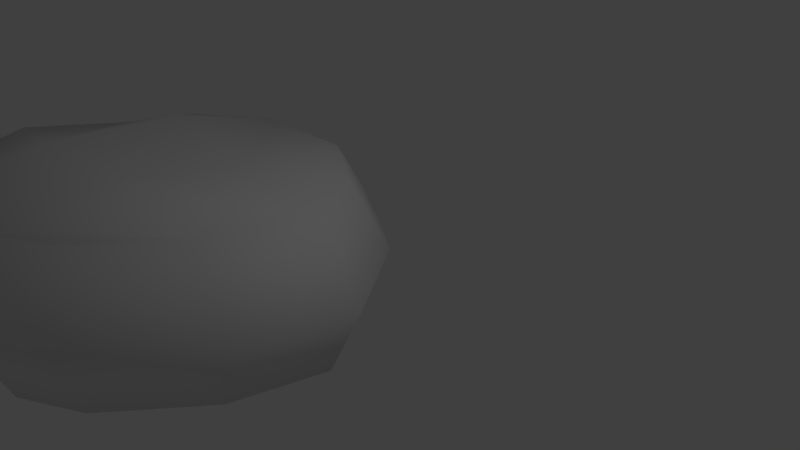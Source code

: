 # Source: roca3.blend  (saved by Blender 2.79.0; exported with 4.5.12 LTS)
import bpy
from mathutils import Matrix  # noqa: F401  (used for matrix-valued properties, if any)

bpy.ops.wm.read_factory_settings(use_empty=True)
scene = bpy.context.scene
scene.name = 'Scene'

# ---- collections
col_collection_1 = bpy.data.collections.new('Collection 1'); scene.collection.children.link(col_collection_1)

# ---- materials (node trees are filled in below, after node groups)
mat_roca = bpy.data.materials.new('Roca')
mat_roca.alpha_threshold = 0.0
mat_roca.use_transparent_shadow = False
mat_roca.roughness = 0.5
mat_roca.specular_intensity = 0.0
mat_roca.line_color = (0.0, 0.0, 0.0, 1.0)

# ---- material node trees

# ---- world
world_world = bpy.data.worlds.new('World'); scene.world = world_world
world_world.color = (0.05088, 0.05088, 0.05088)
world_world.use_sun_shadow = False
world_world.sun_shadow_jitter_overblur = 0.0
world_world.cycles.sampling_method = 'MANUAL'

# ---- cameras
cam_camera = bpy.data.cameras.new('Camera')
cam_camera.clip_end = 100.0
cam_camera.lens = 35.0
cam_camera.sensor_width = 32.0
cam_camera.sensor_height = 18.0
cam_camera.ortho_scale = 7.314
cam_camera.dof.focus_distance = 0.0
cam_camera.dof.aperture_fstop = 128.0

# ---- lights
light_lamp = bpy.data.lights.new('Lamp', 'POINT')
light_lamp.transmission_factor = 0.0
light_lamp.cutoff_distance = 30.0
light_lamp.energy = 100.0
light_lamp.shadow_buffer_clip_start = 1.001
light_lamp.shadow_soft_size = 0.1
light_lamp.shadow_maximum_resolution = 0.006
light_lamp.use_absolute_resolution = True

# ---- meshes
me_cube = bpy.data.meshes.new('Cube')
me_cube.from_pydata([(-0.2107, -0.05306, -0.9738), (0.5594, -1.135, -0.9738), (-1.0, -1.0, -1.0), (-1.133, 0.5568, -0.9738), (-0.2653, -0.1134, 1.031), (0.4794, -1.16, 1.031), (-1.0, -1.0, 1.235), (-1.157, 0.4763, 1.031), (0.5594, -2.62, -0.6853), (-1.0, -2.754, -0.6591), (0.4794, -2.595, 1.31), (-1.0, -2.754, 1.524), (-0.3376, -3.797, -0.6853), (-1.133, -4.23, -0.6853), (-0.388, -3.734, 1.31), (-1.157, -4.153, 1.31), (-2.825, -1.0, -1.0), (-2.677, 0.5568, -0.9738), (-2.825, -1.0, 1.387), (-2.65, 0.4763, 1.031), (-2.825, -2.754, -0.6591), (-2.825, -2.754, 1.465), (-2.677, -4.23, -0.6853), (-2.65, -4.153, 1.31), (-4.055, -1.135, -0.9738), (-3.687, -0.1896, -0.9738), (-3.983, -1.16, 1.031), (-3.626, -0.2454, 1.031), (-4.055, -2.62, -0.6853), (-3.983, -2.595, 1.31), (-3.509, -3.661, -0.6853), (-3.455, -3.603, 1.31), (0.08986, 0.2792, 0.0), (1.0, -1.0, 0.0), (-1.0, 1.0, 0.0), (1.0, -2.754, 0.3409), (-0.06013, -4.146, 0.3409), (-1.0, -4.658, 0.3409), (-2.825, 1.0, -2.384e-07), (-2.825, -4.658, 0.3409), (-4.454, -1.0, -5.96e-07), (-4.018, 0.1179, -5.96e-07), (-4.454, -2.754, 0.3409), (-3.808, -3.986, 0.3409)], [], [(0, 1, 2, 3), (4, 7, 6, 5), (32, 4, 5, 33), (5, 6, 11, 10), (6, 7, 19, 18), (32, 0, 3, 34), (9, 8, 12, 13), (37, 15, 23, 39), (33, 5, 10, 35), (2, 1, 8, 9), (36, 14, 15, 37), (10, 11, 15, 14), (35, 10, 14, 36), (15, 11, 21, 23), (17, 16, 24, 25), (38, 17, 25, 41), (16, 20, 28, 24), (2, 9, 20, 16), (34, 3, 17, 38), (3, 2, 16, 17), (11, 6, 18, 21), (9, 13, 22, 20), (40, 26, 27, 41), (40, 24, 28, 42), (42, 28, 30, 43), (23, 21, 29, 31), (39, 23, 31, 43), (21, 18, 26, 29), (18, 19, 27, 26), (20, 22, 30, 28), (22, 39, 43, 30), (29, 42, 43, 31), (26, 40, 42, 29), (24, 40, 41, 25), (7, 34, 38, 19), (19, 38, 41, 27), (8, 35, 36, 12), (12, 36, 37, 13), (1, 33, 35, 8), (13, 37, 39, 22), (4, 32, 34, 7), (0, 32, 33, 1)])
me_cube.polygons.foreach_set('use_smooth', [True] * 42)
_uv = me_cube.uv_layers.new(name='UVMap')
_uv.uv.foreach_set('vector', [0.2864, 0.2747, 0.2419, 0.3901, 0.1723, 0.262, 0.2864, 0.1717, 0.4593, 0.4112, 0.4946, 0.3181, 0.5646, 0.4388, 0.4593, 0.5308, 0.869, 0.0005582, 0.8584, 0.108, 0.7388, 0.108, 0.7228, 0.0005582, 0.4416, 0.4603, 0.4531, 0.5997, 0.2875, 0.5997, 0.3054, 0.4608, 0.4582, 0.3181, 0.4456, 0.4571, 0.3066, 0.4592, 0.2875, 0.3181, 0.2025, 0.9467, 0.1029, 0.9404, 0.1029, 0.8374, 0.2025, 0.825, 0.4561, 0.0005582, 0.5541, 0.1085, 0.4162, 0.1085, 0.3393, 0.07407, 0.7968, 0.6392, 0.7822, 0.741, 0.6431, 0.741, 0.6268, 0.6392, 0.6257, 0.6392, 0.5954, 0.7435, 0.4593, 0.7471, 0.4593, 0.6435, 0.454, 0.1717, 0.4411, 0.3169, 0.3003, 0.3169, 0.2875, 0.1717, 0.9994, 0.7421, 0.991, 0.8445, 0.9094, 0.8445, 0.8998, 0.7421, 0.6587, 0.2253, 0.5303, 0.281, 0.4551, 0.1717, 0.5367, 0.1717, 0.6222, 0.7482, 0.6046, 0.8502, 0.4713, 0.8502, 0.4593, 0.7482, 0.1555, 0.4771, 0.1707, 0.6088, 0.0005582, 0.6088, 0.01638, 0.4777, 0.4531, 0.6632, 0.313, 0.703, 0.2597, 0.6008, 0.3542, 0.6008, 0.8224, 0.5319, 0.9221, 0.5454, 0.9221, 0.6623, 0.8224, 0.6701, 0.7217, 0.1151, 0.5552, 0.1151, 0.568, 0.0005582, 0.7088, 0.0005582, 0.167, 0.1706, 0.0005582, 0.1706, 0.0005582, 0.0005582, 0.167, 0.0005582, 0.1706, 0.7242, 0.1582, 0.8239, 0.01435, 0.8239, 0.0005582, 0.7242, 0.3258, 0.0006079, 0.3381, 0.1456, 0.1837, 0.1456, 0.182, 0.0005582, 0.1709, 0.1717, 0.1712, 0.3373, 0.0005582, 0.3352, 0.0007924, 0.1717, 0.1706, 0.3385, 0.1582, 0.476, 0.01431, 0.4759, 0.0005582, 0.3384, 0.7334, 0.9587, 0.6268, 0.9567, 0.6268, 0.8652, 0.7334, 0.847, 0.8263, 0.1717, 0.8312, 0.2704, 0.6904, 0.2704, 0.6599, 0.1717, 0.8278, 0.3181, 0.9309, 0.3242, 0.9309, 0.4338, 0.8278, 0.4476, 0.7846, 0.5044, 0.7369, 0.3812, 0.8267, 0.3181, 0.8267, 0.424, 0.9811, 0.0005582, 0.968, 0.1028, 0.8772, 0.1028, 0.8701, 0.0005582, 0.0005582, 0.61, 0.1641, 0.61, 0.1521, 0.7231, 0.01599, 0.7186, 0.5562, 0.5319, 0.651, 0.6381, 0.538, 0.6381, 0.4593, 0.5916, 0.278, 0.4929, 0.1723, 0.5819, 0.1723, 0.488, 0.2236, 0.3912, 0.5591, 0.8513, 0.5702, 0.9552, 0.4593, 0.9552, 0.4653, 0.8513, 0.1017, 0.9472, 0.0005582, 0.9545, 0.0005582, 0.825, 0.1017, 0.8413, 0.7883, 0.5319, 0.8213, 0.6333, 0.6548, 0.6333, 0.6522, 0.5319, 0.7909, 0.8832, 0.8897, 0.8814, 0.8897, 0.9932, 0.7909, 0.9777, 0.7212, 0.3181, 0.7358, 0.4258, 0.5658, 0.4258, 0.5821, 0.3181, 0.8986, 0.8644, 0.7909, 0.8803, 0.7909, 0.7421, 0.8986, 0.7514, 0.7749, 0.7421, 0.7897, 0.8458, 0.6268, 0.8458, 0.637, 0.7421, 0.9833, 0.8814, 0.9905, 0.9854, 0.8908, 0.9854, 0.899, 0.8814, 0.431, 0.7041, 0.4261, 0.8043, 0.2597, 0.8043, 0.2902, 0.7041, 0.7234, 0.4269, 0.7358, 0.5304, 0.5658, 0.5304, 0.5795, 0.4269, 0.8323, 0.1791, 0.94, 0.1717, 0.94, 0.2934, 0.8323, 0.2787, 0.3969, 0.8055, 0.4059, 0.9049, 0.2597, 0.9049, 0.2732, 0.8055])
me_cube.materials.append(mat_roca)
me_cube.use_remesh_preserve_volume = False
me_cube.use_remesh_preserve_attributes = False
me_cube.use_mirror_vertex_groups = False
me_cube.update()

# ---- objects
ob_cube = bpy.data.objects.new('Cube', me_cube)
ob_lamp = bpy.data.objects.new('Lamp', light_lamp)
ob_camera = bpy.data.objects.new('Camera', cam_camera)

# ---- transforms, parenting, visibility, modifiers, constraints
ob_cube.location = (0.0, 0.0, 0.0)
ob_cube.lock_rotations_4d = False
ob_cube.empty_display_type = 'ARROWS'
ob_cube.lineart.crease_threshold = 0.0
ob_lamp.location = (4.076, 1.005, 5.904)
ob_lamp.rotation_euler = (0.6503, 0.05522, 1.866)
ob_lamp.lock_rotations_4d = False
ob_lamp.empty_display_type = 'ARROWS'
ob_lamp.color = (0.0, 0.0, 0.0, 0.0)
ob_lamp.lineart.crease_threshold = 0.0
ob_camera.location = (7.481, -6.508, 5.344)
ob_camera.rotation_euler = (1.109, 0.0, 0.8149)
ob_camera.lock_rotations_4d = False
ob_camera.empty_display_type = 'ARROWS'
ob_camera.color = (0.0, 0.0, 0.0, 0.0)
ob_camera.display_type = 'WIRE'
ob_camera.lineart.crease_threshold = 0.0

# ---- collection membership
col_collection_1.objects.link(ob_cube)
col_collection_1.objects.link(ob_lamp)
col_collection_1.objects.link(ob_camera)

# ---- scene / render settings (as saved in the file)
scene.camera = ob_camera
scene.frame_start = 1; scene.frame_end = 250; scene.frame_set(1)
scene.render.engine = 'BLENDER_EEVEE_NEXT'
scene.render.resolution_percentage = 50
scene.render.dither_intensity = 0.0
scene.cycles.use_denoising = False
scene.cycles.samples = 128
scene.cycles.sampling_pattern = 'TABULATED_SOBOL'
scene.cycles.use_adaptive_sampling = False
scene.cycles.use_light_tree = False
scene.cycles.blur_glossy = 0.0
scene.cycles.sample_clamp_indirect = 0.0
scene.view_settings.view_transform = 'Standard'
bpy.context.view_layer.update()
